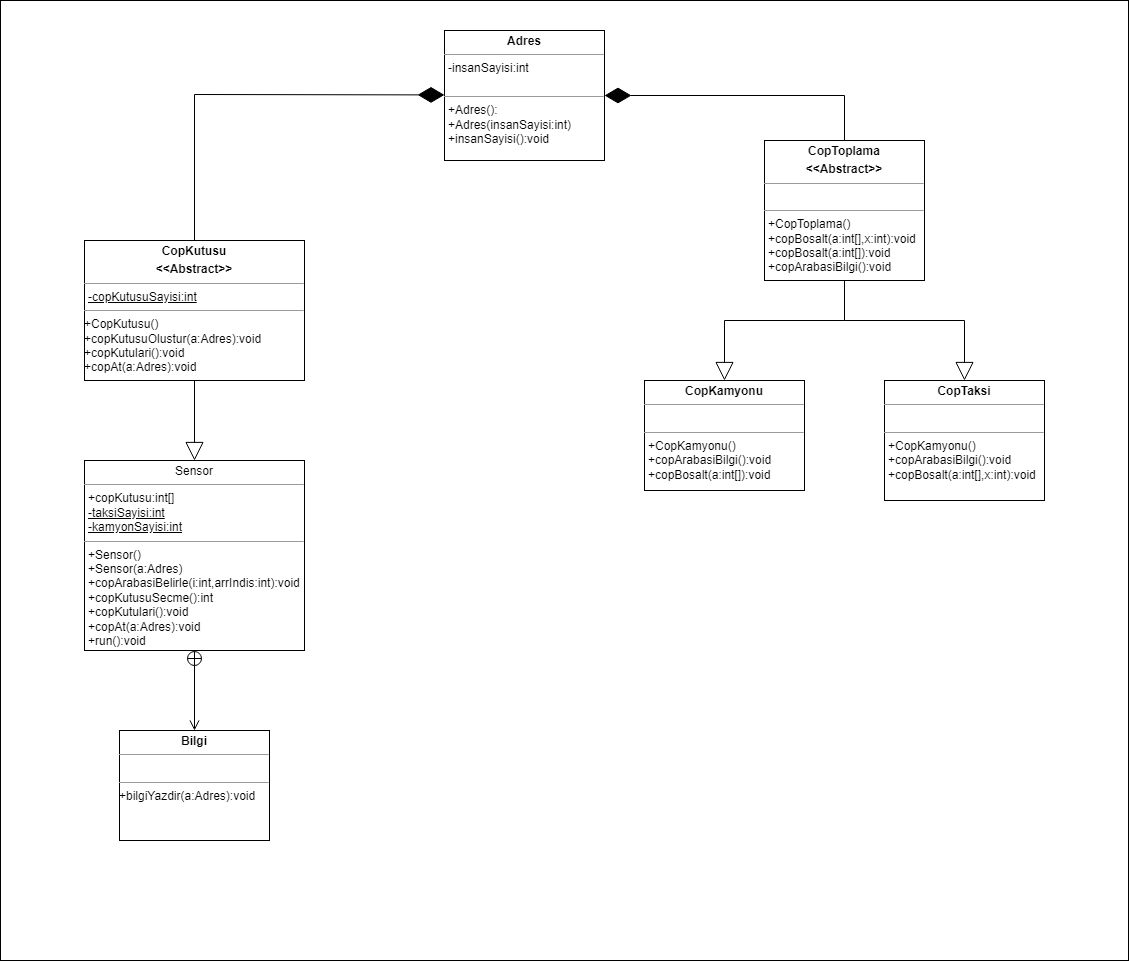

The diagram above was exported from draw.io. Its source (the exported page's mxGraphModel, read from the mxfile embedded in the PNG):
<mxGraphModel dx="1907" dy="1020" grid="1" gridSize="12" guides="1" tooltips="1" connect="1" arrows="1" fold="1" page="1" pageScale="1" pageWidth="827" pageHeight="1169" background="#ffffff" math="0" shadow="0">
  <root>
    <mxCell id="0" />
    <mxCell id="1" parent="0" />
    <mxCell id="z7FSsrTMvBR6t5qV1KV_-2" value="&lt;p style=&quot;margin:0px;margin-top:4px;text-align:center;&quot;&gt;Sensor&lt;br&gt;&lt;/p&gt;&lt;hr size=&quot;1&quot;&gt;&lt;p style=&quot;margin:0px;margin-left:4px;&quot;&gt;+copKutusu:int[]&lt;/p&gt;&lt;p style=&quot;margin:0px;margin-left:4px;&quot;&gt;&lt;u&gt;-taksiSayisi:int&lt;/u&gt;&lt;/p&gt;&lt;p style=&quot;margin:0px;margin-left:4px;&quot;&gt;&lt;u&gt;-kamyonSayisi:int&lt;/u&gt;&lt;br&gt;&lt;/p&gt;&lt;hr size=&quot;1&quot;&gt;&lt;p style=&quot;margin:0px;margin-left:4px;&quot;&gt;+Sensor()&lt;/p&gt;&lt;p style=&quot;margin:0px;margin-left:4px;&quot;&gt;+Sensor(a:Adres)&lt;br&gt;&lt;/p&gt;&lt;p style=&quot;margin:0px;margin-left:4px;&quot;&gt;+copArabasiBelirle(i:int,arrIndis:int):void&lt;/p&gt;&lt;p style=&quot;margin:0px;margin-left:4px;&quot;&gt;+copKutusuSecme():int&lt;/p&gt;&lt;p style=&quot;margin:0px;margin-left:4px;&quot;&gt;+copKutulari():void&lt;/p&gt;&lt;p style=&quot;margin:0px;margin-left:4px;&quot;&gt;+copAt(a:Adres):void&lt;/p&gt;&lt;p style=&quot;margin:0px;margin-left:4px;&quot;&gt;+run():void&lt;/p&gt;" style="verticalAlign=top;align=left;overflow=fill;fontSize=12;fontFamily=Helvetica;html=1;" parent="1" vertex="1">
      <mxGeometry x="120" y="460" width="220" height="190" as="geometry" />
    </mxCell>
    <mxCell id="z7FSsrTMvBR6t5qV1KV_-4" value="&lt;p style=&quot;margin:0px;margin-top:4px;text-align:center;&quot;&gt;&lt;b&gt;Adres&lt;/b&gt;&lt;/p&gt;&lt;hr size=&quot;1&quot;&gt;&lt;p style=&quot;margin:0px;margin-left:4px;&quot;&gt;-insanSayisi:int&lt;/p&gt;&lt;p style=&quot;margin:0px;margin-left:4px;&quot;&gt;&lt;br&gt;&lt;/p&gt;&lt;hr size=&quot;1&quot;&gt;&lt;p style=&quot;margin:0px;margin-left:4px;&quot;&gt;+Adres():&lt;/p&gt;&lt;p style=&quot;margin:0px;margin-left:4px;&quot;&gt;+Adres(insanSayisi:int)&lt;br&gt;&lt;/p&gt;&lt;p style=&quot;margin:0px;margin-left:4px;&quot;&gt;+insanSayisi():void&lt;/p&gt;" style="verticalAlign=top;align=left;overflow=fill;fontSize=12;fontFamily=Helvetica;html=1;" parent="1" vertex="1">
      <mxGeometry x="480" y="30" width="160" height="130" as="geometry" />
    </mxCell>
    <mxCell id="z7FSsrTMvBR6t5qV1KV_-5" value="&lt;p style=&quot;margin:0px;margin-top:4px;text-align:center;&quot;&gt;&lt;b&gt;CopKutusu&lt;/b&gt;&lt;/p&gt;&lt;p style=&quot;margin:0px;margin-top:4px;text-align:center;&quot;&gt;&lt;b&gt;&amp;lt;&amp;lt;Abstract&amp;gt;&amp;gt;&lt;/b&gt;&lt;/p&gt;&lt;hr size=&quot;1&quot;&gt;&lt;p style=&quot;margin:0px;margin-left:4px;&quot;&gt;&lt;u&gt;-copKutusuSayisi:int&lt;/u&gt;&lt;br&gt;&lt;/p&gt;&lt;hr size=&quot;1&quot;&gt;&lt;div&gt;+CopKutusu()&lt;br&gt;&lt;/div&gt;&lt;div&gt;+copKutusuOlustur(a:Adres):void&lt;/div&gt;&lt;div&gt;+copKutulari():void&lt;/div&gt;&lt;div&gt;+copAt(a:Adres):void&lt;/div&gt;" style="verticalAlign=top;align=left;overflow=fill;fontSize=12;fontFamily=Helvetica;html=1;" parent="1" vertex="1">
      <mxGeometry x="120" y="240" width="220" height="140" as="geometry" />
    </mxCell>
    <mxCell id="z7FSsrTMvBR6t5qV1KV_-6" value="&lt;p style=&quot;margin:0px;margin-top:4px;text-align:center;&quot;&gt;&lt;b&gt;CopTaksi&lt;/b&gt;&lt;br&gt;&lt;/p&gt;&lt;hr size=&quot;1&quot;&gt;&lt;p style=&quot;margin:0px;margin-left:4px;&quot;&gt;&lt;br&gt;&lt;/p&gt;&lt;hr size=&quot;1&quot;&gt;&lt;p style=&quot;margin:0px;margin-left:4px;&quot;&gt;+CopKamyonu()&lt;/p&gt;&lt;p style=&quot;margin:0px;margin-left:4px;&quot;&gt;+copArabasiBilgi():void&lt;br&gt;&lt;/p&gt;&lt;p style=&quot;margin:0px;margin-left:4px;&quot;&gt;+copBosalt(a:int[],x:int):void&lt;/p&gt;" style="verticalAlign=top;align=left;overflow=fill;fontSize=12;fontFamily=Helvetica;html=1;" parent="1" vertex="1">
      <mxGeometry x="920" y="380" width="160" height="120" as="geometry" />
    </mxCell>
    <mxCell id="z7FSsrTMvBR6t5qV1KV_-7" value="&lt;p style=&quot;margin:0px;margin-top:4px;text-align:center;&quot;&gt;&lt;b&gt;CopToplama&lt;/b&gt;&lt;/p&gt;&lt;p style=&quot;margin:0px;margin-top:4px;text-align:center;&quot;&gt;&lt;b&gt;&amp;lt;&amp;lt;Abstract&amp;gt;&amp;gt;&lt;/b&gt;&lt;/p&gt;&lt;hr size=&quot;1&quot;&gt;&lt;p style=&quot;margin:0px;margin-left:4px;&quot;&gt;&lt;br&gt;&lt;/p&gt;&lt;hr size=&quot;1&quot;&gt;&lt;p style=&quot;margin:0px;margin-left:4px;&quot;&gt;+CopToplama()&lt;/p&gt;&lt;p style=&quot;margin:0px;margin-left:4px;&quot;&gt;+copBosalt(a:int[],x:int):void&lt;/p&gt;&lt;p style=&quot;margin:0px;margin-left:4px;&quot;&gt;+copBosalt(a:int[]):void&lt;/p&gt;&lt;p style=&quot;margin:0px;margin-left:4px;&quot;&gt;+copArabasiBilgi():void&lt;br&gt;&lt;/p&gt;" style="verticalAlign=top;align=left;overflow=fill;fontSize=12;fontFamily=Helvetica;html=1;" parent="1" vertex="1">
      <mxGeometry x="800" y="140" width="160" height="140" as="geometry" />
    </mxCell>
    <mxCell id="z7FSsrTMvBR6t5qV1KV_-8" value="&lt;p style=&quot;margin:0px;margin-top:4px;text-align:center;&quot;&gt;&lt;b&gt;CopKamyonu&lt;/b&gt;&lt;br&gt;&lt;/p&gt;&lt;hr size=&quot;1&quot;&gt;&lt;p style=&quot;margin:0px;margin-left:4px;&quot;&gt;&lt;br&gt;&lt;/p&gt;&lt;hr size=&quot;1&quot;&gt;&lt;p style=&quot;margin:0px;margin-left:4px;&quot;&gt;+CopKamyonu()&lt;/p&gt;&lt;p style=&quot;margin:0px;margin-left:4px;&quot;&gt;+copArabasiBilgi():void&lt;br&gt;&lt;/p&gt;&lt;p style=&quot;margin:0px;margin-left:4px;&quot;&gt;+copBosalt(a:int[]):void&lt;/p&gt;" style="verticalAlign=top;align=left;overflow=fill;fontSize=12;fontFamily=Helvetica;html=1;" parent="1" vertex="1">
      <mxGeometry x="680" y="380" width="160" height="110" as="geometry" />
    </mxCell>
    <mxCell id="lXjaxnQK2jYfwIjwURpO-8" value="" style="endArrow=block;endSize=16;endFill=0;html=1;rounded=0;exitX=0.5;exitY=1;exitDx=0;exitDy=0;entryX=0.5;entryY=0;entryDx=0;entryDy=0;" parent="1" source="z7FSsrTMvBR6t5qV1KV_-5" target="z7FSsrTMvBR6t5qV1KV_-2" edge="1">
      <mxGeometry x="1" y="186" width="160" relative="1" as="geometry">
        <mxPoint x="180" y="410" as="sourcePoint" />
        <mxPoint x="340" y="410" as="targetPoint" />
        <mxPoint x="110" y="36" as="offset" />
      </mxGeometry>
    </mxCell>
    <mxCell id="lXjaxnQK2jYfwIjwURpO-9" value="" style="endArrow=block;endSize=16;endFill=0;html=1;rounded=0;exitX=0.5;exitY=1;exitDx=0;exitDy=0;entryX=0.5;entryY=0;entryDx=0;entryDy=0;" parent="1" source="z7FSsrTMvBR6t5qV1KV_-7" target="z7FSsrTMvBR6t5qV1KV_-8" edge="1">
      <mxGeometry x="1" y="186" width="160" relative="1" as="geometry">
        <mxPoint x="810" y="330" as="sourcePoint" />
        <mxPoint x="970" y="330" as="targetPoint" />
        <mxPoint x="110" y="36" as="offset" />
        <Array as="points">
          <mxPoint x="880" y="320" />
          <mxPoint x="760" y="320" />
        </Array>
      </mxGeometry>
    </mxCell>
    <mxCell id="lXjaxnQK2jYfwIjwURpO-10" value="" style="endArrow=block;endSize=16;endFill=0;html=1;rounded=0;entryX=0.5;entryY=0;entryDx=0;entryDy=0;" parent="1" target="z7FSsrTMvBR6t5qV1KV_-6" edge="1">
      <mxGeometry x="1" y="186" width="160" relative="1" as="geometry">
        <mxPoint x="880" y="290" as="sourcePoint" />
        <mxPoint x="530" y="440" as="targetPoint" />
        <mxPoint x="110" y="36" as="offset" />
        <Array as="points">
          <mxPoint x="880" y="320" />
          <mxPoint x="1000" y="320" />
        </Array>
      </mxGeometry>
    </mxCell>
    <mxCell id="lXjaxnQK2jYfwIjwURpO-21" value="" style="endArrow=open;startArrow=circlePlus;endFill=0;startFill=0;endSize=8;html=1;rounded=0;exitX=0.5;exitY=1;exitDx=0;exitDy=0;entryX=0.5;entryY=0;entryDx=0;entryDy=0;" parent="1" source="z7FSsrTMvBR6t5qV1KV_-2" target="lXjaxnQK2jYfwIjwURpO-34" edge="1">
      <mxGeometry width="160" relative="1" as="geometry">
        <mxPoint x="390" y="570" as="sourcePoint" />
        <mxPoint x="464" y="606.5294117647059" as="targetPoint" />
      </mxGeometry>
    </mxCell>
    <mxCell id="lXjaxnQK2jYfwIjwURpO-34" value="&lt;p style=&quot;margin:0px;margin-top:4px;text-align:center;&quot;&gt;&lt;b&gt;Bilgi&lt;/b&gt;&lt;br&gt;&lt;/p&gt;&lt;hr size=&quot;1&quot;&gt;&lt;p style=&quot;margin:0px;margin-left:4px;&quot;&gt;&lt;br&gt;&lt;/p&gt;&lt;hr size=&quot;1&quot;&gt;+bilgiYazdir(a:Adres):void" style="verticalAlign=top;align=left;overflow=fill;fontSize=12;fontFamily=Helvetica;html=1;" parent="1" vertex="1">
      <mxGeometry x="155" y="730" width="150" height="110" as="geometry" />
    </mxCell>
    <mxCell id="hfvNevb82c9KhqgLovvU-2" value="" style="endArrow=diamondThin;endFill=1;endSize=24;html=1;rounded=0;exitX=0.5;exitY=0;exitDx=0;exitDy=0;" edge="1" parent="1" source="z7FSsrTMvBR6t5qV1KV_-5">
      <mxGeometry width="160" relative="1" as="geometry">
        <mxPoint x="320" y="94.44" as="sourcePoint" />
        <mxPoint x="480" y="94.44" as="targetPoint" />
        <Array as="points">
          <mxPoint x="230" y="94" />
        </Array>
      </mxGeometry>
    </mxCell>
    <mxCell id="hfvNevb82c9KhqgLovvU-3" value="" style="endArrow=diamondThin;endFill=1;endSize=24;html=1;rounded=0;entryX=1;entryY=0.5;entryDx=0;entryDy=0;exitX=0.5;exitY=0;exitDx=0;exitDy=0;" edge="1" parent="1" source="z7FSsrTMvBR6t5qV1KV_-7" target="z7FSsrTMvBR6t5qV1KV_-4">
      <mxGeometry width="160" relative="1" as="geometry">
        <mxPoint x="667" y="60" as="sourcePoint" />
        <mxPoint x="827" y="60" as="targetPoint" />
        <Array as="points">
          <mxPoint x="880" y="95" />
        </Array>
      </mxGeometry>
    </mxCell>
    <mxCell id="hfvNevb82c9KhqgLovvU-6" value="" style="rounded=0;whiteSpace=wrap;html=1;fillColor=none;" vertex="1" parent="1">
      <mxGeometry x="36" width="1128" height="960" as="geometry" />
    </mxCell>
  </root>
</mxGraphModel>